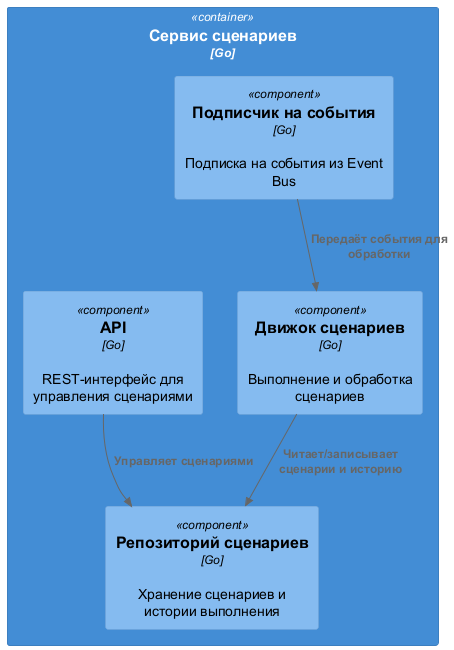

The diagram above was rendered by PlantUML. Its source (embedded in the PNG):
@startuml
!includeurl https://raw.githubusercontent.com/RicardoNiepel/C4-PlantUML/master/C4_Component.puml

Container(scenario, "Сервис сценариев", "Go") {
  Component(api, "API", "Go", "REST-интерфейс для управления сценариями")
  Component(engine, "Движок сценариев", "Go", "Выполнение и обработка сценариев")
  Component(subscriber, "Подписчик на события", "Go", "Подписка на события из Event Bus")
  Component(scenario_repo, "Репозиторий сценариев", "Go", "Хранение сценариев и истории выполнения")
}

Rel(subscriber, engine, "Передаёт события для обработки")
Rel(engine, scenario_repo, "Читает/записывает сценарии и историю")
Rel(api, scenario_repo, "Управляет сценариями")
@enduml